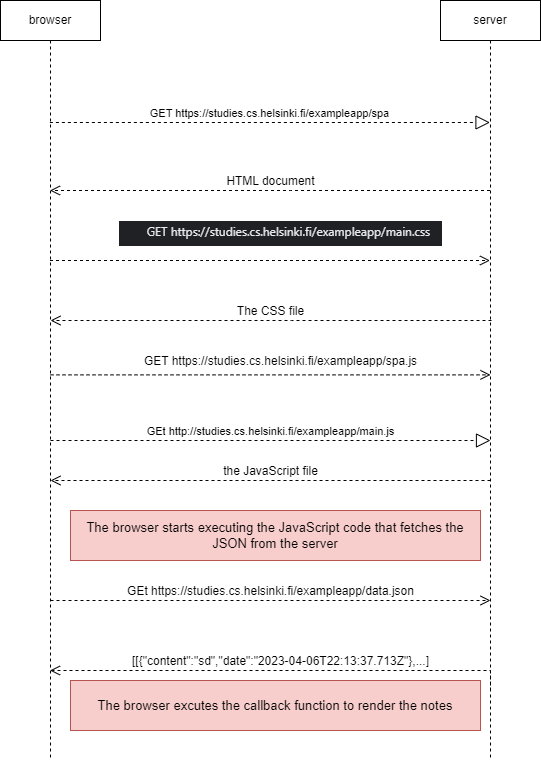

The diagram above was exported from draw.io. Its source (the exported page's mxGraphModel, read from the mxfile embedded in the PNG):
<mxGraphModel dx="616" dy="734" grid="1" gridSize="10" guides="1" tooltips="1" connect="1" arrows="1" fold="1" page="1" pageScale="1" pageWidth="850" pageHeight="1100" math="0" shadow="0">
  <root>
    <mxCell id="0" />
    <mxCell id="1" parent="0" />
    <mxCell id="7SO67f-bY62Wvtpv-d0Y-8" value="browser" style="shape=umlLifeline;perimeter=lifelinePerimeter;whiteSpace=wrap;html=1;container=1;dropTarget=0;collapsible=0;recursiveResize=0;outlineConnect=0;portConstraint=eastwest;newEdgeStyle={&quot;edgeStyle&quot;:&quot;elbowEdgeStyle&quot;,&quot;elbow&quot;:&quot;vertical&quot;,&quot;curved&quot;:0,&quot;rounded&quot;:0};" vertex="1" parent="1">
      <mxGeometry x="170" width="100" height="760" as="geometry" />
    </mxCell>
    <mxCell id="7SO67f-bY62Wvtpv-d0Y-9" value="server" style="shape=umlLifeline;perimeter=lifelinePerimeter;whiteSpace=wrap;html=1;container=1;dropTarget=0;collapsible=0;recursiveResize=0;outlineConnect=0;portConstraint=eastwest;newEdgeStyle={&quot;edgeStyle&quot;:&quot;elbowEdgeStyle&quot;,&quot;elbow&quot;:&quot;vertical&quot;,&quot;curved&quot;:0,&quot;rounded&quot;:0};" vertex="1" parent="1">
      <mxGeometry x="610" width="100" height="760" as="geometry" />
    </mxCell>
    <mxCell id="7SO67f-bY62Wvtpv-d0Y-12" value="HTML document" style="html=1;verticalAlign=bottom;endArrow=open;dashed=1;endSize=8;edgeStyle=elbowEdgeStyle;elbow=vertical;curved=0;rounded=0;fontSize=12;" edge="1" parent="1" source="7SO67f-bY62Wvtpv-d0Y-9" target="7SO67f-bY62Wvtpv-d0Y-8">
      <mxGeometry x="0.0001" relative="1" as="geometry">
        <mxPoint x="450" y="200" as="sourcePoint" />
        <mxPoint x="370" y="200" as="targetPoint" />
        <Array as="points">
          <mxPoint x="460" y="190" />
          <mxPoint x="360" y="270" />
          <mxPoint x="520" y="260" />
          <mxPoint x="460" y="280" />
          <mxPoint x="590" y="210" />
        </Array>
        <mxPoint as="offset" />
      </mxGeometry>
    </mxCell>
    <mxCell id="7SO67f-bY62Wvtpv-d0Y-13" value="GET https://studies.cs.helsinki.fi/exampleapp/spa.js" style="html=1;verticalAlign=bottom;endArrow=open;dashed=1;endSize=8;edgeStyle=elbowEdgeStyle;elbow=vertical;curved=0;rounded=0;fontSize=12;" edge="1" parent="1">
      <mxGeometry x="0.0455" y="4" relative="1" as="geometry">
        <mxPoint x="220" y="374.38" as="sourcePoint" />
        <mxPoint x="660" y="374.38" as="targetPoint" />
        <Array as="points">
          <mxPoint x="590" y="374.38" />
        </Array>
        <mxPoint as="offset" />
      </mxGeometry>
    </mxCell>
    <mxCell id="7SO67f-bY62Wvtpv-d0Y-18" value="the JavaScript file" style="html=1;verticalAlign=bottom;endArrow=open;dashed=1;endSize=8;edgeStyle=elbowEdgeStyle;elbow=vertical;curved=0;rounded=0;fontSize=12;" edge="1" parent="1">
      <mxGeometry relative="1" as="geometry">
        <mxPoint x="660" y="480" as="sourcePoint" />
        <mxPoint x="220" y="480" as="targetPoint" />
        <Array as="points">
          <mxPoint x="590" y="480" />
        </Array>
        <mxPoint as="offset" />
      </mxGeometry>
    </mxCell>
    <mxCell id="7SO67f-bY62Wvtpv-d0Y-19" value="The browser starts executing the JavaScript code that fetches the JSON from the server" style="rounded=0;whiteSpace=wrap;html=1;fillColor=#f8cecc;strokeColor=#b85450;fontColor=#000000;fontSize=13;" vertex="1" parent="1">
      <mxGeometry x="240" y="510" width="410" height="50" as="geometry" />
    </mxCell>
    <mxCell id="7SO67f-bY62Wvtpv-d0Y-21" value="[[{&quot;content&quot;:&quot;sd&quot;,&quot;date&quot;:&quot;2023-04-06T22:13:37.713Z&quot;},...]" style="html=1;verticalAlign=bottom;endArrow=open;dashed=1;endSize=8;edgeStyle=elbowEdgeStyle;elbow=vertical;curved=0;rounded=0;fontSize=12;" edge="1" parent="1" target="7SO67f-bY62Wvtpv-d0Y-8">
      <mxGeometry x="-0.0013" relative="1" as="geometry">
        <mxPoint x="660" y="690" as="sourcePoint" />
        <mxPoint x="225" y="690" as="targetPoint" />
        <Array as="points">
          <mxPoint x="420" y="670" />
          <mxPoint x="460" y="700" />
          <mxPoint x="490" y="680" />
          <mxPoint x="595" y="690" />
        </Array>
        <mxPoint as="offset" />
      </mxGeometry>
    </mxCell>
    <mxCell id="7SO67f-bY62Wvtpv-d0Y-23" value="GET https://studies.cs.helsinki.fi/exampleapp/spa" style="endArrow=block;dashed=1;endFill=0;endSize=12;html=1;rounded=0;verticalAlign=bottom;" edge="1" parent="1">
      <mxGeometry x="-0.0003" width="160" relative="1" as="geometry">
        <mxPoint x="219.3888888888889" y="122" as="sourcePoint" />
        <mxPoint x="659.4999999999998" y="122" as="targetPoint" />
        <Array as="points">
          <mxPoint x="475.5" y="122" />
        </Array>
        <mxPoint as="offset" />
      </mxGeometry>
    </mxCell>
    <mxCell id="7SO67f-bY62Wvtpv-d0Y-25" value="GEt http://studies.cs.helsinki.fi/exampleapp/main.js" style="endArrow=block;dashed=1;endFill=0;endSize=12;html=1;rounded=0;verticalAlign=bottom;" edge="1" parent="1">
      <mxGeometry width="160" relative="1" as="geometry">
        <mxPoint x="220" y="440" as="sourcePoint" />
        <mxPoint x="660" y="440" as="targetPoint" />
        <Array as="points">
          <mxPoint x="465.5" y="440" />
        </Array>
        <mxPoint as="offset" />
      </mxGeometry>
    </mxCell>
    <mxCell id="7SO67f-bY62Wvtpv-d0Y-36" value="&lt;ol style=&quot;box-sizing: border-box; min-width: 0px; min-height: 0px; list-style-type: none; padding-left: 10px; padding-bottom: 5px; border-bottom: solid 1px var(--color-details-hairline); color: rgb(232, 234, 237); font-family: &amp;quot;Segoe UI&amp;quot;, Tahoma, sans-serif; text-align: start; background-color: rgb(32, 33, 36);&quot; role=&quot;group&quot; class=&quot;children expanded&quot;&gt;&lt;li style=&quot;box-sizing: border-box; min-width: 0px; min-height: 12px; outline-width: 0px; text-overflow: ellipsis; position: relative; display: block; align-items: center; padding-left: 5px; line-height: 20px; margin-top: 1px; margin-left: 10px; color: var(--legacy-selection-fg-color);&quot; aria-selected=&quot;true&quot; class=&quot;selected&quot; tabindex=&quot;0&quot; role=&quot;treeitem&quot;&gt;&lt;div style=&quot;box-sizing: border-box; min-width: 0px; min-height: 0px; color: inherit; display: inline-block; margin-right: 0.25em; font-weight: bold; vertical-align: top;&quot; class=&quot;header-name&quot;&gt;&lt;/div&gt;&lt;div style=&quot;box-sizing: border-box; min-width: 0px; min-height: 0px; font-family: var(--source-code-font-family); display: inline; margin-right: 1em; word-break: break-all; margin-top: 1px; color: inherit; font-size: var(--source-code-font-size)  !important;&quot; class=&quot;header-value source-code&quot;&gt;GET https://studies.cs.helsinki.fi/exampleapp/main.css&lt;/div&gt;&lt;/li&gt;&lt;/ol&gt;" style="html=1;verticalAlign=bottom;endArrow=open;dashed=1;endSize=8;edgeStyle=elbowEdgeStyle;elbow=vertical;curved=0;rounded=0;fontSize=12;" edge="1" parent="1" source="7SO67f-bY62Wvtpv-d0Y-8" target="7SO67f-bY62Wvtpv-d0Y-9">
      <mxGeometry x="0.048" relative="1" as="geometry">
        <mxPoint x="225" y="240" as="sourcePoint" />
        <mxPoint x="665" y="240" as="targetPoint" />
        <Array as="points">
          <mxPoint x="370" y="260" />
          <mxPoint x="596" y="260" />
          <mxPoint x="466" y="330" />
          <mxPoint x="526" y="310" />
          <mxPoint x="366" y="320" />
          <mxPoint x="466" y="240" />
        </Array>
        <mxPoint x="-1" as="offset" />
      </mxGeometry>
    </mxCell>
    <mxCell id="7SO67f-bY62Wvtpv-d0Y-38" value="The CSS file" style="html=1;verticalAlign=bottom;endArrow=open;dashed=1;endSize=8;edgeStyle=elbowEdgeStyle;elbow=vertical;curved=0;rounded=0;fontSize=12;" edge="1" parent="1">
      <mxGeometry x="0.0001" relative="1" as="geometry">
        <mxPoint x="661" y="320" as="sourcePoint" />
        <mxPoint x="220" y="320" as="targetPoint" />
        <Array as="points">
          <mxPoint x="461" y="320" />
          <mxPoint x="361" y="400" />
          <mxPoint x="521" y="390" />
          <mxPoint x="461" y="410" />
          <mxPoint x="591" y="340" />
        </Array>
        <mxPoint as="offset" />
      </mxGeometry>
    </mxCell>
    <mxCell id="7SO67f-bY62Wvtpv-d0Y-39" value="GEt https://studies.cs.helsinki.fi/exampleapp/data.json" style="html=1;verticalAlign=bottom;endArrow=open;dashed=1;endSize=8;edgeStyle=elbowEdgeStyle;elbow=vertical;curved=0;rounded=0;fontSize=12;" edge="1" parent="1">
      <mxGeometry relative="1" as="geometry">
        <mxPoint x="220" y="600" as="sourcePoint" />
        <mxPoint x="660" y="600" as="targetPoint" />
        <Array as="points">
          <mxPoint x="590" y="600" />
        </Array>
        <mxPoint as="offset" />
      </mxGeometry>
    </mxCell>
    <mxCell id="7SO67f-bY62Wvtpv-d0Y-41" value="The browser excutes the callback function to render the notes" style="rounded=0;whiteSpace=wrap;html=1;fillColor=#f8cecc;strokeColor=#b85450;fontColor=#000000;fontSize=13;" vertex="1" parent="1">
      <mxGeometry x="240" y="680" width="410" height="50" as="geometry" />
    </mxCell>
  </root>
</mxGraphModel>